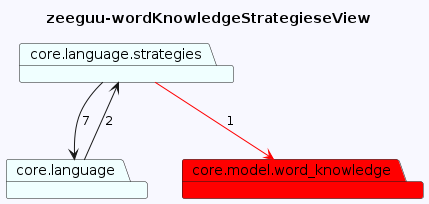

The diagram above was rendered by PlantUML. Its source (embedded in the PNG):
@startuml
skinparam backgroundColor GhostWhite
title zeeguu-wordKnowledgeStrategieseView
package "core.model.word_knowledge" #Red
package "core.language" #Azure
package "core.language.strategies" #Azure

"core.language"-->"core.language.strategies"  : 2
"core.language.strategies"-->"core.language"  : 7
"core.language.strategies"-->"core.model.word_knowledge" #Red : 1
@enduml